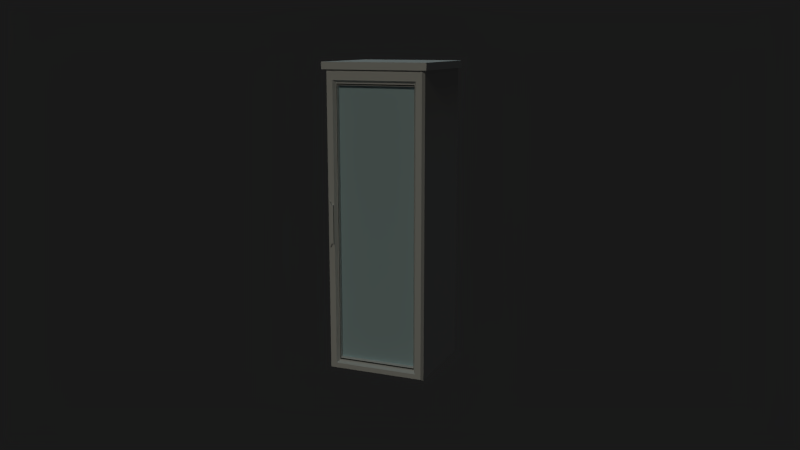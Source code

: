 # Source: kuehlschrank.blend  (saved by Blender 2.66.1; exported with 4.5.12 LTS)
import bpy
from mathutils import Matrix  # noqa: F401  (used for matrix-valued properties, if any)

bpy.ops.wm.read_factory_settings(use_empty=True)
scene = bpy.context.scene
scene.name = 'Scene'

# ---- collections
col_collection_1 = bpy.data.collections.new('Collection 1'); scene.collection.children.link(col_collection_1)
col_collection_20 = bpy.data.collections.new('Collection 20'); scene.collection.children.link(col_collection_20)
col_collection_20.hide_render = True
col_collection_20.hide_viewport = True

# ---- materials (node trees are filled in below, after node groups)
mat_getraenkeschrank = bpy.data.materials.new('getraenkeSchrank')
mat_getraenkeschrank.alpha_threshold = 0.0
mat_getraenkeschrank.use_transparent_shadow = False
mat_getraenkeschrank.roughness = 0.5
mat_kuehlschrank_schwarz = bpy.data.materials.new('kuehlschrank_schwarz')
mat_kuehlschrank_schwarz.alpha_threshold = 0.0
mat_kuehlschrank_schwarz.use_transparent_shadow = False
mat_kuehlschrank_schwarz.diffuse_color = (0.05222, 0.05222, 0.05222, 1.0)
mat_kuehlschrank_schwarz.roughness = 0.5
mat_kuehlschrank_schwarz.line_color = (0.0, 0.0, 0.0, 1.0)
mat_kuehlschrank_weiss = bpy.data.materials.new('kuehlschrank_weiss')
mat_kuehlschrank_weiss.alpha_threshold = 0.0
mat_kuehlschrank_weiss.use_transparent_shadow = False
mat_kuehlschrank_weiss.diffuse_color = (0.8007, 0.8007, 0.8007, 1.0)
mat_kuehlschrank_weiss.roughness = 0.5
mat_kuehlschrank_weiss.line_color = (0.0, 0.0, 0.0, 1.0)
mat_kuehlschrank_tranzparenz = bpy.data.materials.new('kuehlschrank_tranzparenz')
mat_kuehlschrank_tranzparenz.alpha_threshold = 0.0
mat_kuehlschrank_tranzparenz.use_transparent_shadow = False
mat_kuehlschrank_tranzparenz.diffuse_color = (0.5436, 0.7277, 0.8, 1.0)
mat_kuehlschrank_tranzparenz.roughness = 0.5
mat_kuehlschrank_tranzparenz.line_color = (0.0, 0.0, 0.0, 0.1571)

# ---- material node trees

# ---- world
world_world = bpy.data.worlds.new('World'); scene.world = world_world
world_world.color = (0.01002, 0.01002, 0.01002)
world_world.use_sun_shadow = False
world_world.sun_shadow_jitter_overblur = 0.0
world_world.cycles.sampling_method = 'MANUAL'
world_world.cycles.sample_map_resolution = 256
world_world.light_settings.ao_factor = 0.5

# ---- cameras
cam_camera = bpy.data.cameras.new('Camera')
cam_camera.clip_end = 100.0
cam_camera.lens = 35.0
cam_camera.sensor_width = 32.0
cam_camera.sensor_height = 18.0
cam_camera.ortho_scale = 7.314
cam_camera.dof.focus_distance = 0.0
cam_camera.dof.aperture_fstop = 128.0

# ---- lights
light_hemi = bpy.data.lights.new('Hemi', 'SUN')
light_hemi.color = (0.6281, 0.9099, 1.0)
light_hemi.transmission_factor = 0.0
light_hemi.angle = 0.1993
light_hemi.energy = 0.3
light_hemi.shadow_buffer_clip_start = 0.5
light_hemi.shadow_soft_size = 0.1
light_hemi.shadow_cascade_max_distance = 1000.0
light_hemi.cycles.use_multiple_importance_sampling = False
light_spot = bpy.data.lights.new('Spot', 'SPOT')
light_spot.transmission_factor = 0.0
light_spot.energy = 1000.0
light_spot.shadow_buffer_clip_start = 0.5
light_spot.shadow_soft_size = 0.1
light_spot.shadow_maximum_resolution = 0.006
light_spot.use_absolute_resolution = True
light_spot.cycles.use_multiple_importance_sampling = False
light_sun = bpy.data.lights.new('Sun', 'SUN')
light_sun.color = (1.0, 0.966, 0.7917)
light_sun.transmission_factor = 0.0
light_sun.angle = 0.1993
light_sun.energy = 0.3
light_sun.shadow_buffer_clip_start = 0.5
light_sun.shadow_soft_size = 0.1
light_sun.shadow_cascade_max_distance = 1000.0
light_sun.cycles.use_multiple_importance_sampling = False

# ---- meshes
me_getraenkeschrank_jpg = bpy.data.meshes.new('getraenkeSchrank.jpg')
me_getraenkeschrank_jpg.from_pydata([(-0.003895, -0.01361, 0.0), (0.003895, -0.01361, 0.0), (0.003895, 0.01361, 0.0), (-0.003895, 0.01361, 0.0)], [], [(0, 1, 2, 3)])
_uv = me_getraenkeschrank_jpg.uv_layers.new(name='UVMap')
_uv.uv.foreach_set('vector', [0.0, 0.0, 1.0, 0.0, 1.0, 1.0, 0.0, 1.0])
me_getraenkeschrank_jpg.materials.append(mat_getraenkeschrank)
me_getraenkeschrank_jpg.use_remesh_preserve_volume = False
me_getraenkeschrank_jpg.use_remesh_preserve_attributes = False
me_getraenkeschrank_jpg.use_mirror_vertex_groups = False
me_getraenkeschrank_jpg.update()
me_cube = bpy.data.meshes.new('Cube')
me_cube.from_pydata([(-0.2402, -0.2857, 0.7511), (-0.2674, -0.2857, 0.7328), (-0.2402, -0.2857, 0.9702), (-0.2674, -0.2857, 0.9885), (-0.2519, -0.2857, 0.7508), (-0.2597, -0.2857, 0.7328), (-0.2519, -0.2857, 0.9705), (-0.2597, -0.2857, 0.9885), (-0.2402, -0.2912, 0.7511), (-0.2435, -0.2945, 0.7543), (-0.2415, -0.2936, 0.7524), (-0.2674, -0.2912, 0.7328), (-0.2641, -0.2945, 0.7361), (-0.2661, -0.2936, 0.7341), (-0.2435, -0.2945, 0.9669), (-0.2402, -0.2912, 0.9702), (-0.2415, -0.2936, 0.9689), (-0.2641, -0.2945, 0.9851), (-0.2674, -0.2912, 0.9885), (-0.2661, -0.2936, 0.9872), (-0.2519, -0.2912, 0.7508), (-0.2541, -0.2945, 0.754), (-0.2527, -0.2936, 0.7519), (-0.2619, -0.2945, 0.7361), (-0.2597, -0.2912, 0.7328), (-0.2605, -0.2936, 0.7339), (-0.2541, -0.2945, 0.9672), (-0.2519, -0.2912, 0.9705), (-0.2527, -0.2936, 0.9693), (-0.2597, -0.2912, 0.9885), (-0.2619, -0.2945, 0.9851), (-0.2605, -0.2936, 0.9873), (0.2838, -0.266, 0.01537), (-0.2838, -0.266, 0.01537), (-0.2838, 0.266, 0.01537), (0.2838, 0.266, 0.01537), (0.2838, -0.266, 1.706), (-0.2838, -0.266, 1.706), (-0.2838, 0.266, 1.706), (0.2838, 0.266, 1.706), (0.2218, -0.2379, 0.08301), (-0.2218, -0.2379, 0.08301), (0.2218, -0.2379, 1.62), (-0.2218, -0.2379, 1.62), (0.2218, -0.2603, 0.08301), (0.2278, -0.266, 0.06502), (0.2231, -0.2631, 0.07895), (0.2253, -0.2652, 0.07237), (-0.2278, -0.266, 0.06502), (-0.2218, -0.2603, 0.08301), (-0.2253, -0.2652, 0.07237), (-0.2231, -0.2631, 0.07895), (0.2218, -0.2603, 1.62), (0.2278, -0.266, 1.638), (0.2231, -0.2631, 1.624), (0.2253, -0.2652, 1.63), (-0.2278, -0.266, 1.638), (-0.2218, -0.2603, 1.62), (-0.2253, -0.2652, 1.63), (-0.2231, -0.2631, 1.624), (0.3, -0.2939, 1.705), (-0.3, -0.2939, 1.705), (-0.3, 0.2811, 1.705), (0.3, 0.2811, 1.705), (0.3, -0.2939, 1.745), (-0.3, -0.2939, 1.745), (-0.3, 0.2811, 1.745), (0.3, 0.2811, 1.745), (-0.2806, -0.2324, 1.358), (-0.2806, 0.263, 1.358), (0.2792, -0.2324, 1.358), (0.2792, 0.263, 1.358), (-0.2806, -0.2324, 1.026), (-0.2806, 0.263, 1.026), (0.2792, -0.2324, 1.026), (0.2792, 0.263, 1.026), (-0.2806, -0.2324, 0.6949), (-0.2806, 0.263, 0.6949), (0.2792, -0.2324, 0.6949), (0.2792, 0.263, 0.6949), (-0.2806, -0.2324, 0.3633), (-0.2806, 0.263, 0.3633), (0.2792, -0.2324, 0.3633), (0.2792, 0.263, 0.3633), (0.2727, -0.2844, 0.02646), (-0.2727, -0.2844, 0.02646), (0.2727, -0.2844, 1.695), (-0.2727, -0.2844, 1.695), (-0.2389, -0.2844, 0.05393), (0.2389, -0.2844, 0.05393), (0.2389, -0.2844, 1.649), (-0.2389, -0.2844, 1.649)], [], [(4, 6, 2, 0), (1, 3, 7, 5), (5, 7, 6, 4), (4, 0, 8, 20), (3, 1, 11, 18), (6, 7, 29, 27), (12, 23, 30, 17), (23, 21, 26, 30), (5, 4, 20, 24), (0, 2, 15, 8), (2, 6, 27, 15), (1, 5, 24, 11), (7, 3, 18, 29), (23, 12, 13, 25), (25, 13, 11, 24), (29, 18, 19, 31), (31, 19, 17, 30), (8, 15, 16, 10), (10, 16, 14, 9), (18, 11, 13, 19), (19, 13, 12, 17), (20, 8, 10, 22), (22, 10, 9, 21), (24, 20, 22, 25), (25, 22, 21, 23), (26, 14, 16, 28), (28, 16, 15, 27), (30, 26, 28, 31), (31, 28, 27, 29), (21, 9, 14, 26), (32, 33, 34, 35), (52, 57, 43, 42), (33, 37, 38, 34), (34, 38, 39, 35), (36, 32, 35, 39), (44, 52, 42, 40), (49, 44, 40, 41), (57, 49, 41, 43), (40, 42, 43, 41), (91, 90, 86, 87), (88, 91, 87, 85), (90, 89, 84, 86), (44, 49, 51, 46), (46, 51, 50, 47), (47, 50, 48, 45), (45, 53, 55, 47), (47, 55, 54, 46), (46, 54, 52, 44), (49, 57, 59, 51), (51, 59, 58, 50), (50, 58, 56, 48), (53, 56, 58, 55), (55, 58, 59, 54), (54, 59, 57, 52), (89, 88, 85, 84), (36, 39, 63, 60), (37, 36, 60, 61), (39, 38, 62, 63), (38, 37, 61, 62), (62, 61, 65, 66), (64, 67, 66, 65), (63, 62, 66, 67), (61, 60, 64, 65), (60, 63, 67, 64), (69, 71, 70, 68), (73, 75, 74, 72), (77, 79, 78, 76), (81, 83, 82, 80), (84, 85, 33, 32), (86, 84, 32, 36), (85, 87, 37, 33), (87, 86, 36, 37), (88, 89, 45, 48), (89, 90, 53, 45), (91, 88, 48, 56), (90, 91, 56, 53)])
me_cube.polygons.foreach_set('material_index', [1, 1, 1, 1, 1, 1, 1, 1, 1, 1, 1, 1, 1, 1, 0, 0, 1, 0, 1, 0, 1, 0, 1, 0, 1, 1, 0, 1, 0, 1, 1, 1, 1, 1, 1, 1, 1, 1, 2, 1, 1, 1, 1, 0, 1, 1, 0, 1, 1, 0, 1, 1, 0, 1, 1, 1, 1, 1, 1, 1, 1, 1, 1, 1, 1, 1, 1, 1, 1, 1, 1, 1, 1, 1, 1, 1])
me_cube.materials.append(mat_kuehlschrank_schwarz)
me_cube.materials.append(mat_kuehlschrank_weiss)
me_cube.materials.append(mat_kuehlschrank_tranzparenz)
me_cube.use_remesh_preserve_volume = False
me_cube.use_remesh_preserve_attributes = False
me_cube.use_mirror_vertex_groups = False
me_cube.update()
me_cube_002 = bpy.data.meshes.new('Cube.002')
me_cube_002.from_pydata([(-0.2599, -0.2972, 0.9524), (-0.2659, -0.3029, 0.9531), (-0.2629, -0.298, 0.9525), (-0.2651, -0.3001, 0.9527), (-0.2517, -0.2972, 0.9524), (-0.2457, -0.3029, 0.9531), (-0.2487, -0.298, 0.9525), (-0.2465, -0.3001, 0.9527), (-0.2457, -0.3132, 0.9517), (-0.2517, -0.3189, 0.9524), (-0.2465, -0.316, 0.952), (-0.2487, -0.3181, 0.9523), (-0.2599, -0.3189, 0.9524), (-0.2659, -0.3132, 0.9517), (-0.2629, -0.3181, 0.9523), (-0.2651, -0.316, 0.952), (-0.2599, -0.2948, 0.9677), (-0.2659, -0.3001, 0.9705), (-0.2629, -0.2955, 0.9681), (-0.2651, -0.2975, 0.9691), (-0.2457, -0.3001, 0.9705), (-0.2517, -0.2948, 0.9677), (-0.2465, -0.2975, 0.9691), (-0.2487, -0.2955, 0.9681), (-0.2517, -0.3148, 0.9781), (-0.2457, -0.3094, 0.9753), (-0.2487, -0.314, 0.9777), (-0.2465, -0.3121, 0.9767), (-0.2659, -0.3094, 0.9753), (-0.2599, -0.3148, 0.9781), (-0.2651, -0.3121, 0.9767), (-0.2629, -0.314, 0.9777), (-0.2599, -0.2878, 0.9807), (-0.2659, -0.2919, 0.9858), (-0.2629, -0.2884, 0.9814), (-0.2651, -0.2899, 0.9833), (-0.2457, -0.2919, 0.9858), (-0.2517, -0.2878, 0.9807), (-0.2465, -0.2899, 0.9833), (-0.2487, -0.2884, 0.9814), (-0.2517, -0.3031, 0.9998), (-0.2457, -0.299, 0.9947), (-0.2487, -0.3025, 0.9991), (-0.2465, -0.301, 0.9972), (-0.2659, -0.299, 0.9947), (-0.2599, -0.3031, 0.9998), (-0.2651, -0.301, 0.9972), (-0.2629, -0.3025, 0.9991), (-0.2599, -0.2774, 0.9894), (-0.2659, -0.2796, 0.9961), (-0.2629, -0.2777, 0.9903), (-0.2651, -0.2785, 0.9928), (-0.2457, -0.2796, 0.9961), (-0.2517, -0.2774, 0.9894), (-0.2465, -0.2785, 0.9928), (-0.2487, -0.2777, 0.9903), (-0.2517, -0.2857, 1.014), (-0.2457, -0.2834, 1.008), (-0.2487, -0.2853, 1.013), (-0.2465, -0.2845, 1.011), (-0.2659, -0.2834, 1.008), (-0.2599, -0.2857, 1.014), (-0.2651, -0.2845, 1.011), (-0.2629, -0.2853, 1.013), (-0.2599, -0.2651, 0.9925), (-0.2659, -0.2651, 0.9997), (-0.2629, -0.2651, 0.9934), (-0.2651, -0.2651, 0.9961), (-0.2457, -0.2651, 0.9997), (-0.2517, -0.2651, 0.9925), (-0.2465, -0.2651, 0.9961), (-0.2487, -0.2651, 0.9934), (-0.2517, -0.2651, 1.019), (-0.2457, -0.2651, 1.012), (-0.2487, -0.2651, 1.018), (-0.2465, -0.2651, 1.016), (-0.2659, -0.2651, 1.012), (-0.2599, -0.2651, 1.019), (-0.2651, -0.2651, 1.016), (-0.2629, -0.2651, 1.018), (-0.2517, -0.2972, 0.856), (-0.2457, -0.3029, 0.856), (-0.2487, -0.298, 0.856), (-0.2465, -0.3001, 0.856), (-0.2659, -0.3029, 0.856), (-0.2599, -0.2972, 0.856), (-0.2651, -0.3001, 0.856), (-0.2629, -0.298, 0.856), (-0.2457, -0.3132, 0.856), (-0.2517, -0.3189, 0.856), (-0.2465, -0.316, 0.856), (-0.2487, -0.3181, 0.856), (-0.2599, -0.3189, 0.856), (-0.2659, -0.3132, 0.856), (-0.2629, -0.3181, 0.856), (-0.2651, -0.316, 0.856), (-0.2599, -0.2972, 0.7688), (-0.2659, -0.3029, 0.7681), (-0.2629, -0.298, 0.7687), (-0.2651, -0.3001, 0.7685), (-0.2517, -0.2972, 0.7688), (-0.2457, -0.3029, 0.7681), (-0.2487, -0.298, 0.7687), (-0.2465, -0.3001, 0.7685), (-0.2457, -0.3132, 0.7695), (-0.2517, -0.3189, 0.7688), (-0.2465, -0.316, 0.7692), (-0.2487, -0.3181, 0.7689), (-0.2599, -0.3189, 0.7688), (-0.2659, -0.3132, 0.7695), (-0.2629, -0.3181, 0.7689), (-0.2651, -0.316, 0.7692), (-0.2599, -0.2948, 0.7535), (-0.2659, -0.3001, 0.7508), (-0.2629, -0.2955, 0.7531), (-0.2651, -0.2975, 0.7521), (-0.2457, -0.3001, 0.7508), (-0.2517, -0.2948, 0.7535), (-0.2465, -0.2975, 0.7521), (-0.2487, -0.2955, 0.7531), (-0.2517, -0.3148, 0.7432), (-0.2457, -0.3094, 0.7459), (-0.2487, -0.314, 0.7436), (-0.2465, -0.3121, 0.7446), (-0.2659, -0.3094, 0.7459), (-0.2599, -0.3148, 0.7432), (-0.2651, -0.3121, 0.7446), (-0.2629, -0.314, 0.7436), (-0.2599, -0.2878, 0.7405), (-0.2659, -0.2919, 0.7354), (-0.2629, -0.2884, 0.7398), (-0.2651, -0.2899, 0.7379), (-0.2457, -0.2919, 0.7354), (-0.2517, -0.2878, 0.7405), (-0.2465, -0.2899, 0.7379), (-0.2487, -0.2884, 0.7398), (-0.2517, -0.3031, 0.7214), (-0.2457, -0.299, 0.7265), (-0.2487, -0.3025, 0.7222), (-0.2465, -0.301, 0.724), (-0.2659, -0.299, 0.7265), (-0.2599, -0.3031, 0.7214), (-0.2651, -0.301, 0.724), (-0.2629, -0.3025, 0.7222), (-0.2599, -0.2774, 0.7318), (-0.2659, -0.2796, 0.7252), (-0.2629, -0.2777, 0.7309), (-0.2651, -0.2785, 0.7285), (-0.2457, -0.2796, 0.7252), (-0.2517, -0.2774, 0.7318), (-0.2465, -0.2785, 0.7285), (-0.2487, -0.2777, 0.7309), (-0.2517, -0.2857, 0.7069), (-0.2457, -0.2834, 0.7136), (-0.2487, -0.2853, 0.7079), (-0.2465, -0.2845, 0.7103), (-0.2659, -0.2834, 0.7136), (-0.2599, -0.2857, 0.7069), (-0.2651, -0.2845, 0.7103), (-0.2629, -0.2853, 0.7079), (-0.2599, -0.2651, 0.7288), (-0.2659, -0.2651, 0.7216), (-0.2629, -0.2651, 0.7278), (-0.2651, -0.2651, 0.7252), (-0.2457, -0.2651, 0.7216), (-0.2517, -0.2651, 0.7288), (-0.2465, -0.2651, 0.7252), (-0.2487, -0.2651, 0.7278), (-0.2517, -0.2651, 0.7018), (-0.2457, -0.2651, 0.709), (-0.2487, -0.2651, 0.7028), (-0.2465, -0.2651, 0.7054), (-0.2659, -0.2651, 0.709), (-0.2599, -0.2651, 0.7018), (-0.2651, -0.2651, 0.7054), (-0.2629, -0.2651, 0.7028), (-0.2517, -0.2972, 0.8652), (-0.2457, -0.3029, 0.8652), (-0.2487, -0.298, 0.8652), (-0.2465, -0.3001, 0.8652), (-0.2659, -0.3029, 0.8652), (-0.2599, -0.2972, 0.8652), (-0.2651, -0.3001, 0.8652), (-0.2629, -0.298, 0.8652), (-0.2457, -0.3132, 0.8652), (-0.2517, -0.3189, 0.8652), (-0.2465, -0.316, 0.8652), (-0.2487, -0.3181, 0.8652), (-0.2599, -0.3189, 0.8652), (-0.2659, -0.3132, 0.8652), (-0.2629, -0.3181, 0.8652), (-0.2651, -0.316, 0.8652)], [], [(4, 0, 16, 21), (25, 20, 36, 41), (17, 28, 44, 33), (5, 8, 88, 81), (9, 12, 92, 89), (37, 32, 48, 53), (29, 24, 40, 45), (33, 44, 60, 49), (21, 16, 32, 37), (76, 78, 79, 77, 72, 74, 75, 73, 68, 70, 71, 69, 64, 66, 67, 65), (41, 36, 52, 57), (45, 40, 56, 61), (49, 60, 76, 65), (53, 48, 64, 69), (57, 52, 68, 73), (61, 56, 72, 77), (13, 1, 84, 93), (8, 5, 20, 25), (12, 9, 24, 29), (1, 13, 28, 17), (84, 1, 3, 86), (86, 3, 2, 87), (87, 2, 0, 85), (12, 29, 31, 14), (14, 31, 30, 15), (15, 30, 28, 13), (16, 0, 2, 18), (18, 2, 3, 19), (19, 3, 1, 17), (8, 25, 27, 10), (10, 27, 26, 11), (11, 26, 24, 9), (20, 5, 7, 22), (22, 7, 6, 23), (23, 6, 4, 21), (17, 33, 35, 19), (19, 35, 34, 18), (18, 34, 32, 16), (36, 20, 22, 38), (38, 22, 23, 39), (39, 23, 21, 37), (40, 24, 26, 42), (42, 26, 27, 43), (43, 27, 25, 41), (44, 28, 30, 46), (46, 30, 31, 47), (47, 31, 29, 45), (45, 61, 63, 47), (47, 63, 62, 46), (46, 62, 60, 44), (48, 32, 34, 50), (50, 34, 35, 51), (51, 35, 33, 49), (52, 36, 38, 54), (54, 38, 39, 55), (55, 39, 37, 53), (56, 40, 42, 58), (58, 42, 43, 59), (59, 43, 41, 57), (57, 73, 75, 59), (59, 75, 74, 58), (58, 74, 72, 56), (76, 60, 62, 78), (78, 62, 63, 79), (79, 63, 61, 77), (64, 48, 50, 66), (66, 50, 51, 67), (67, 51, 49, 65), (68, 52, 54, 70), (70, 54, 55, 71), (71, 55, 53, 69), (80, 4, 6, 82), (82, 6, 7, 83), (83, 7, 5, 81), (88, 8, 10, 90), (90, 10, 11, 91), (91, 11, 9, 89), (92, 12, 14, 94), (94, 14, 15, 95), (95, 15, 13, 93), (0, 4, 80, 85), (100, 117, 112, 96), (121, 137, 132, 116), (113, 129, 140, 124), (101, 177, 184, 104), (105, 185, 188, 108), (133, 149, 144, 128), (125, 141, 136, 120), (129, 145, 156, 140), (117, 133, 128, 112), (172, 161, 163, 162, 160, 165, 167, 166, 164, 169, 171, 170, 168, 173, 175, 174), (137, 153, 148, 132), (141, 157, 152, 136), (145, 161, 172, 156), (149, 165, 160, 144), (153, 169, 164, 148), (157, 173, 168, 152), (109, 189, 180, 97), (104, 121, 116, 101), (108, 125, 120, 105), (97, 113, 124, 109), (180, 182, 99, 97), (182, 183, 98, 99), (183, 181, 96, 98), (108, 110, 127, 125), (110, 111, 126, 127), (111, 109, 124, 126), (112, 114, 98, 96), (114, 115, 99, 98), (115, 113, 97, 99), (104, 106, 123, 121), (106, 107, 122, 123), (107, 105, 120, 122), (116, 118, 103, 101), (118, 119, 102, 103), (119, 117, 100, 102), (113, 115, 131, 129), (115, 114, 130, 131), (114, 112, 128, 130), (132, 134, 118, 116), (134, 135, 119, 118), (135, 133, 117, 119), (136, 138, 122, 120), (138, 139, 123, 122), (139, 137, 121, 123), (140, 142, 126, 124), (142, 143, 127, 126), (143, 141, 125, 127), (141, 143, 159, 157), (143, 142, 158, 159), (142, 140, 156, 158), (144, 146, 130, 128), (146, 147, 131, 130), (147, 145, 129, 131), (148, 150, 134, 132), (150, 151, 135, 134), (151, 149, 133, 135), (152, 154, 138, 136), (154, 155, 139, 138), (155, 153, 137, 139), (153, 155, 171, 169), (155, 154, 170, 171), (154, 152, 168, 170), (172, 174, 158, 156), (174, 175, 159, 158), (175, 173, 157, 159), (160, 162, 146, 144), (162, 163, 147, 146), (163, 161, 145, 147), (164, 166, 150, 148), (166, 167, 151, 150), (167, 165, 149, 151), (176, 178, 102, 100), (178, 179, 103, 102), (179, 177, 101, 103), (184, 186, 106, 104), (186, 187, 107, 106), (187, 185, 105, 107), (188, 190, 110, 108), (190, 191, 111, 110), (191, 189, 109, 111), (96, 181, 176, 100)])
me_cube_002.polygons.foreach_set('use_smooth', [True] * 162)
me_cube_002.polygons.foreach_set('material_index', [1, 1, 1, 1, 1, 1, 1, 1, 1, 1, 1, 1, 1, 1, 1, 1, 1, 1, 1, 1, 1, 1, 1, 1, 1, 1, 1, 1, 1, 1, 1, 1, 1, 1, 1, 1, 1, 1, 1, 1, 1, 1, 1, 1, 1, 1, 1, 1, 1, 1, 1, 1, 1, 1, 1, 1, 1, 1, 1, 1, 1, 1, 1, 1, 1, 1, 1, 1, 1, 1, 1, 1, 1, 1, 1, 1, 1, 1, 1, 1, 1, 1, 1, 1, 1, 1, 1, 1, 1, 1, 1, 1, 1, 1, 1, 1, 1, 1, 1, 1, 1, 1, 1, 1, 1, 1, 1, 1, 1, 1, 1, 1, 1, 1, 1, 1, 1, 1, 1, 1, 1, 1, 1, 1, 1, 1, 1, 1, 1, 1, 1, 1, 1, 1, 1, 1, 1, 1, 1, 1, 1, 1, 1, 1, 1, 1, 1, 1, 1, 1, 1, 1, 1, 1, 1, 1, 1, 1, 1, 1, 1, 1])
me_cube_002.materials.append(mat_kuehlschrank_schwarz)
me_cube_002.materials.append(mat_kuehlschrank_weiss)
me_cube_002.materials.append(mat_kuehlschrank_tranzparenz)
me_cube_002.use_remesh_preserve_volume = False
me_cube_002.use_remesh_preserve_attributes = False
me_cube_002.use_mirror_vertex_groups = False
me_cube_002.update()

# ---- objects
ob_getraenkeschrank_jpg = bpy.data.objects.new('getraenkeSchrank.jpg', me_getraenkeschrank_jpg)
ob_hemi = bpy.data.objects.new('Hemi', light_hemi)
ob_spot = bpy.data.objects.new('Spot', light_spot)
ob_sun = bpy.data.objects.new('Sun', light_sun)
ob_kuehlschrank = bpy.data.objects.new('kuehlschrank', me_cube)
ob_camera = bpy.data.objects.new('Camera', cam_camera)
ob_kuehlschrank_002 = bpy.data.objects.new('kuehlschrank.002', me_cube_002)

# ---- transforms, parenting, visibility, modifiers, constraints
ob_getraenkeschrank_jpg.location = (-0.002572, -0.1922, 0.8606)
ob_getraenkeschrank_jpg.rotation_euler = (1.571, -0.0, 0.0)
ob_getraenkeschrank_jpg.scale = (60.74, 60.74, 60.74)
ob_getraenkeschrank_jpg.lineart.crease_threshold = 0.0
ob_hemi.location = (0.0, 0.0, 5.445)
ob_hemi.lineart.crease_threshold = 0.0
ob_spot.location = (0.0, 21.83, 1.432)
ob_spot.rotation_euler = (-1.477, 0.0, 0.0)
ob_spot.lineart.crease_threshold = 0.0
ob_sun.location = (-0.01448, -4.976, 5.18)
ob_sun.rotation_euler = (1.02, 0.0, 0.0)
ob_sun.lineart.crease_threshold = 0.0
ob_kuehlschrank.location = (0.0, 0.0, 0.0)
ob_kuehlschrank.lock_rotations_4d = False
ob_kuehlschrank.empty_display_type = 'ARROWS'
ob_kuehlschrank.lineart.crease_threshold = 0.0
ob_camera.location = (1.886, -4.526, 1.86)
ob_camera.rotation_euler = (1.362, -1.097e-05, 0.3882)
ob_camera.lock_rotations_4d = False
ob_camera.empty_display_type = 'ARROWS'
ob_camera.color = (0.0, 0.0, 0.0, 0.0)
ob_camera.display_type = 'WIRE'
ob_camera.lineart.crease_threshold = 0.0
ob_kuehlschrank_002.location = (0.0, 0.0, 0.0)
ob_kuehlschrank_002.lock_rotations_4d = False
ob_kuehlschrank_002.empty_display_type = 'ARROWS'
ob_kuehlschrank_002.lineart.crease_threshold = 0.0

# ---- collection membership
col_collection_1.objects.link(ob_getraenkeschrank_jpg)
col_collection_1.objects.link(ob_hemi)
col_collection_1.objects.link(ob_spot)
col_collection_1.objects.link(ob_sun)
col_collection_1.objects.link(ob_kuehlschrank)
col_collection_1.objects.link(ob_camera)
col_collection_20.objects.link(ob_kuehlschrank_002)

# ---- scene / render settings (as saved in the file)
scene.camera = ob_camera
scene.frame_start = 1; scene.frame_end = 250; scene.frame_set(1)
scene.render.engine = 'BLENDER_EEVEE_NEXT'
scene.render.image_settings.color_mode = 'RGB'
scene.render.image_settings.compression = 90
scene.render.resolution_percentage = 50
scene.render.dither_intensity = 0.0
scene.render.bake_margin = 2
scene.cycles.use_denoising = False
scene.cycles.samples = 10
scene.cycles.sampling_pattern = 'TABULATED_SOBOL'
scene.cycles.light_sampling_threshold = 0.0
scene.cycles.use_adaptive_sampling = False
scene.cycles.use_light_tree = False
scene.cycles.blur_glossy = 0.0
scene.cycles.volume_bounces = 1
scene.cycles.pixel_filter_type = 'GAUSSIAN'
scene.cycles.sample_clamp_indirect = 0.0
scene.view_settings.view_transform = 'Standard'
bpy.context.view_layer.update()
